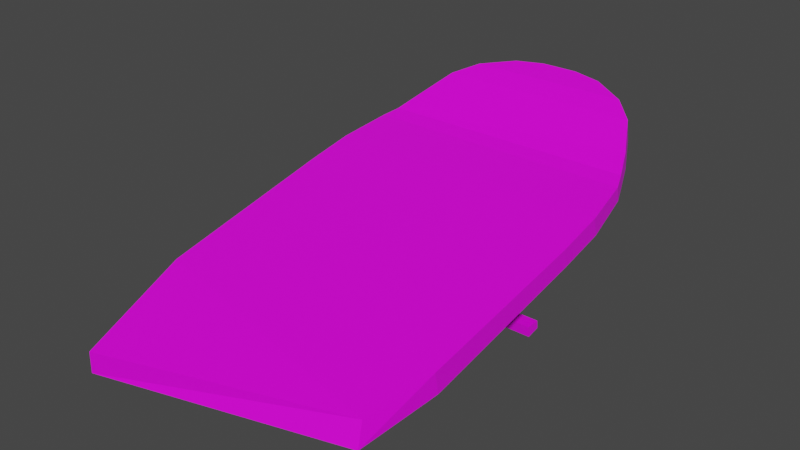 # Source: skateboard_broken_1.blend  (saved by Blender 2.83.18; exported with 4.5.12 LTS)
import bpy
from mathutils import Matrix  # noqa: F401  (used for matrix-valued properties, if any)

bpy.ops.wm.read_factory_settings(use_empty=True)
scene = bpy.context.scene
scene.name = 'Scene'

# ---- collections
col_collection = bpy.data.collections.new('Collection'); scene.collection.children.link(col_collection)

# ---- images (referenced by path relative to the original .blend; pixels are not part of the script)
import os
ASSET_DIR = os.environ.get("B2B_ASSET_DIR", "")  # directory of the original .blend (textures are referenced by path, not embedded)
HERE = os.path.dirname(os.path.abspath(__file__))  # packed textures are extracted next to this script under _unpacked/

def load_image(name, relpath, width, height, colorspace="sRGB"):
    """Load a texture the original file referenced (path relative to the .blend, or extracted next to this script)."""
    p = next((c for c in (os.path.join(HERE, relpath), os.path.join(ASSET_DIR, relpath)) if relpath and os.path.exists(c)), "")
    if p:
        img = bpy.data.images.load(p, check_existing=True)
        img.name = name
    else:  # same state as the original file: an image datablock whose file is absent (Cycles renders it pink)
        img = bpy.data.images.new(name, width, height)
        img.source = "FILE"
        img.filepath = "//" + (relpath or name)
    img.colorspace_settings.name = colorspace
    return img
img_material_base_color = load_image('Material Base Color', 'skateboard_texture.png', 1024, 1024, 'sRGB')

# ---- materials (node trees are filled in below, after node groups)
mat_material = bpy.data.materials.new('Material')
mat_material.alpha_threshold = 0.0
mat_material.use_transparent_shadow = False
mat_material.line_color = (0.0, 0.0, 0.0, 1.0)

# ---- material node trees
mat_material.use_nodes = True; mat_material.node_tree.nodes.clear()
_N = mat_material.node_tree.nodes; _L = mat_material.node_tree.links
n0 = _N.new('ShaderNodeOutputMaterial'); n0.name = 'Material Output'; n0.location = (300, 300)
n1 = _N.new('ShaderNodeBsdfPrincipled'); n1.name = 'Principled BSDF'; n1.location = (10, 300)
n1.distribution = 'GGX'
n1.subsurface_method = 'BURLEY'
n1.inputs[2].default_value = 0.4
n1.inputs[3].default_value = 1.45
n1.inputs[27].default_value = (0.0, 0.0, 0.0, 1.0)
n1.inputs[28].default_value = 1.0
n2 = _N.new('ShaderNodeTexImage'); n2.name = 'Image Texture'; n2.location = (-280, 275)
n2.image = img_material_base_color
_L.new(n1.outputs[0], n0.inputs[0])
_L.new(n2.outputs[0], n1.inputs[0])
n0.is_active_output = True

# ---- world
world_world = bpy.data.worlds.new('World'); scene.world = world_world
world_world.use_nodes = True; world_world.node_tree.nodes.clear()
_N = world_world.node_tree.nodes; _L = world_world.node_tree.links
n0 = _N.new('ShaderNodeOutputWorld'); n0.name = 'World Output'; n0.location = (300, 300)
n1 = _N.new('ShaderNodeBackground'); n1.name = 'Background'; n1.location = (10, 300)
n1.inputs[0].default_value = (0.05088, 0.05088, 0.05088, 1.0)
_L.new(n1.outputs[0], n0.inputs[0])
n0.is_active_output = True
world_world.color = (0.05088, 0.05088, 0.05088)
world_world.use_sun_shadow = False
world_world.sun_shadow_jitter_overblur = 0.0

# ---- meshes
me_cube_002 = bpy.data.meshes.new('Cube.002')
me_cube_002.from_pydata([(0.1129, 0.1267, -0.1128), (0.1129, 0.1019, -0.1064), (-0.1137, 0.1267, -0.1127), (-0.1137, 0.1018, -0.1063), (0.113, 0.06859, 0.1662), (0.113, 0.04683, 0.1561), (-0.1129, 0.06823, 0.167), (-0.113, 0.04649, 0.1569), (-0.04621, 0.1267, -0.1127), (0.0454, 0.1267, -0.1128), (0.04541, 0.05675, -0.09753), (-0.04619, 0.05673, -0.09747), (0.04566, 0.06849, 0.1665), (-0.04565, 0.06835, 0.1668), (-0.04579, -0.02823, 0.1231), (0.04561, -0.02812, 0.1228), (-0.1135, 0.1025, 0.003475), (-0.1135, 0.08064, -0.001054), (0.1129, 0.1026, 0.003203), (0.1129, 0.08076, -0.001322), (-0.04608, 0.08068, -0.001126), (0.04547, 0.08073, -0.001236), (-0.04607, 0.1025, 0.003402), (0.04547, 0.1026, 0.00329), (-0.1136, 0.1043, -0.00518), (0.1129, 0.08256, -0.009961), (-0.04609, 0.1043, -0.005249), (0.04547, 0.1044, -0.005355), (-0.1136, 0.08245, -0.009708), (0.1129, 0.1044, -0.005436), (-0.0461, 0.05958, -0.02172), (0.04546, 0.05962, -0.02182), (-0.1135, 0.0774, 0.01452), (0.1129, 0.09938, 0.01874), (-0.04598, -0.002326, 0.047), (0.04552, -0.002259, 0.04685), (-0.1135, 0.09925, 0.01904), (0.1129, 0.07752, 0.01422), (-0.04605, 0.09929, 0.01896), (0.04549, 0.09935, 0.01884), (0.05057, 0.1267, -0.1128), (0.0508, 0.04675, 0.1563), (0.05057, 0.1018, -0.1064), (0.05081, 0.0685, 0.1664), (0.05064, 0.08073, -0.001243), (0.05064, 0.1026, 0.003283), (0.05063, 0.1044, -0.005361), (0.05063, 0.08253, -0.009887), (0.05065, 0.07749, 0.01431), (0.05065, 0.09935, 0.01883), (-0.05202, 0.1018, -0.1063), (-0.05145, 0.06834, 0.1668), (-0.05203, 0.1267, -0.1127), (-0.05148, 0.04659, 0.1567), (-0.05189, 0.1025, 0.003408), (-0.05189, 0.08068, -0.001119), (-0.0519, 0.1043, -0.005243), (-0.0519, 0.08248, -0.00977), (-0.05186, 0.07743, 0.01444), (-0.05186, 0.09929, 0.01897), (-0.02246, -0.07003, 0.07061), (-0.02291, -0.06861, 0.06642), (-0.03314, -0.001783, 0.08898), (-0.0332, -0.06439, 0.06786), (-0.0325, -0.003857, 0.09507), (-0.03255, -0.06647, 0.07396), (-0.0306, -0.00585, 0.1009), (-0.03066, -0.06846, 0.07982), (-0.02754, -0.007686, 0.1063), (-0.0276, -0.07029, 0.08521), (-0.02343, -0.009293, 0.111), (-0.02349, -0.0719, 0.08994), (-0.01842, -0.01061, 0.1149), (-0.01848, -0.07322, 0.09381), (-0.01272, -0.01159, 0.1178), (-0.01277, -0.07419, 0.09669), (-0.006529, -0.01218, 0.1195), (-0.006582, -0.07479, 0.09845), (-9.66e-05, -0.01238, 0.1201), (-0.0001462, -0.07499, 0.09904), (0.006334, -0.01217, 0.1195), (0.006287, -0.07478, 0.09842), (0.01251, -0.01156, 0.1177), (0.01247, -0.07417, 0.09663), (0.01821, -0.01057, 0.1148), (0.01817, -0.07318, 0.09373), (0.0232, -0.009241, 0.1109), (0.02316, -0.07186, 0.08984), (0.02729, -0.007626, 0.1062), (0.02726, -0.07024, 0.0851), (0.03033, -0.005786, 0.1008), (0.0303, -0.0684, 0.07969), (0.0322, -0.003791, 0.09492), (0.03217, -0.06641, 0.07383), (0.03283, -0.001719, 0.08883), (0.0328, -0.06434, 0.06774), (0.03218, 0.0003528, 0.08274), (0.03216, -0.06227, 0.06165), (0.0303, 0.002343, 0.07689), (0.03027, -0.06028, 0.05579), (0.02724, 0.004177, 0.0715), (0.02721, -0.05844, 0.05039), (0.02313, 0.005783, 0.06678), (0.0231, -0.05684, 0.04567), (0.01813, 0.007099, 0.0629), (0.0181, -0.05552, 0.04179), (0.01242, 0.008076, 0.06003), (0.01239, -0.05454, 0.03891), (0.006224, 0.008676, 0.05826), (0.006193, -0.05394, 0.03714), (-0.0002144, 0.008875, 0.05767), (-0.0002475, -0.05375, 0.03655), (-0.006651, 0.008666, 0.05829), (-0.006686, -0.05395, 0.03716), (-0.01284, 0.008056, 0.06007), (-0.01288, -0.05456, 0.03895), (-0.01854, 0.007069, 0.06297), (-0.01858, -0.05555, 0.04185), (-0.02353, 0.005744, 0.06687), (-0.02357, -0.05687, 0.04574), (-0.02762, 0.004129, 0.07161), (-0.02767, -0.05849, 0.05049), (-0.03066, 0.002289, 0.07702), (-0.03071, -0.06032, 0.0559), (-0.03252, 0.0002926, 0.08288), (-0.03257, -0.06232, 0.06176), (-0.02116, -0.07141, 0.07464), (-0.01906, -0.07267, 0.07836), (-0.01623, -0.07377, 0.08161), (-0.01278, -0.07468, 0.08428), (-0.008857, -0.07535, 0.08625), (-0.004596, -0.07576, 0.08747), (-0.0001673, -0.0759, 0.08787), (0.00426, -0.07576, 0.08745), (0.008516, -0.07534, 0.08622), (0.01244, -0.07466, 0.08422), (0.01587, -0.07374, 0.08154), (0.01869, -0.07263, 0.07828), (0.02078, -0.07137, 0.07456), (0.02207, -0.07, 0.07053), (0.0225, -0.06857, 0.06633), (0.02206, -0.06715, 0.06214), (0.02076, -0.06578, 0.05811), (0.01866, -0.06452, 0.0544), (0.01583, -0.06341, 0.05115), (0.01239, -0.0625, 0.04848), (0.008457, -0.06183, 0.0465), (0.004195, -0.06142, 0.04528), (-0.0002361, -0.06128, 0.04488), (-0.004666, -0.06143, 0.0453), (-0.008925, -0.06184, 0.04653), (-0.01285, -0.06252, 0.04852), (-0.01628, -0.06343, 0.0512), (-0.0191, -0.06454, 0.05446), (-0.0212, -0.06581, 0.05819), (-0.02248, -0.06718, 0.06222), (-0.01355, -0.06946, 0.06892), (-0.01381, -0.0686, 0.0664), (-0.01277, -0.07028, 0.07133), (-0.01151, -0.07103, 0.07356), (-0.009811, -0.0717, 0.07551), (-0.007746, -0.07224, 0.07711), (-0.005392, -0.07264, 0.07829), (-0.002837, -0.07289, 0.07902), (-0.0001822, -0.07297, 0.07926), (0.002472, -0.07289, 0.07901), (0.005024, -0.07263, 0.07827), (0.007375, -0.07223, 0.07708), (0.009435, -0.07168, 0.07547), (0.01112, -0.07101, 0.07351), (0.01238, -0.07026, 0.07128), (0.01315, -0.06943, 0.06887), (0.01341, -0.06858, 0.06635), (0.01314, -0.06772, 0.06384), (0.01236, -0.0669, 0.06142), (0.0111, -0.06615, 0.0592), (0.009408, -0.06548, 0.05725), (0.007343, -0.06494, 0.05565), (0.004987, -0.06454, 0.05446), (0.002433, -0.06429, 0.05373), (-0.0002234, -0.06421, 0.05349), (-0.002879, -0.0643, 0.05374), (-0.005431, -0.06455, 0.05448), (-0.007783, -0.06495, 0.05567), (-0.009843, -0.0655, 0.05728), (-0.01153, -0.06616, 0.05924), (-0.01279, -0.06692, 0.06147), (-0.01356, -0.06775, 0.06389), (-0.01355, -0.07505, 0.06703), (-0.01382, -0.07419, 0.06452), (-0.01277, -0.07587, 0.06945), (-0.01151, -0.07663, 0.07167), (-0.009816, -0.07729, 0.07362), (-0.007751, -0.07783, 0.07522), (-0.005396, -0.07824, 0.07641), (-0.002842, -0.07848, 0.07714), (-0.0001864, -0.07856, 0.07738), (0.002468, -0.07848, 0.07713), (0.00502, -0.07823, 0.07639), (0.007371, -0.07782, 0.07519), (0.009431, -0.07727, 0.07359), (0.01112, -0.07661, 0.07163), (0.01237, -0.07585, 0.0694), (0.01315, -0.07503, 0.06698), (0.0134, -0.07417, 0.06447), (0.01314, -0.07332, 0.06195), (0.01236, -0.0725, 0.05954), (0.0111, -0.07174, 0.05731), (0.009404, -0.07108, 0.05536), (0.007339, -0.07053, 0.05376), (0.004984, -0.07013, 0.05258), (0.002429, -0.06988, 0.05185), (-0.0002269, -0.0698, 0.0516), (-0.002882, -0.06989, 0.05186), (-0.005435, -0.07014, 0.05259), (-0.007787, -0.07055, 0.05379), (-0.009847, -0.07109, 0.0554), (-0.01154, -0.07176, 0.05735), (-0.01279, -0.07252, 0.05958), (-0.01356, -0.07334, 0.062), (-0.01092, -0.07625, 0.06607), (-0.01114, -0.07556, 0.06405), (-0.0103, -0.07691, 0.06801), (-0.009284, -0.07751, 0.0698), (-0.007922, -0.07804, 0.07136), (-0.006264, -0.07848, 0.07264), (-0.004374, -0.0788, 0.0736), (-0.002323, -0.079, 0.07418), (-0.0001916, -0.07907, 0.07438), (0.00194, -0.079, 0.07417), (0.003988, -0.0788, 0.07358), (0.005876, -0.07847, 0.07262), (0.007529, -0.07803, 0.07133), (0.008886, -0.0775, 0.06976), (0.009893, -0.07689, 0.06797), (0.01051, -0.07623, 0.06603), (0.01072, -0.07554, 0.06401), (0.01051, -0.07486, 0.06199), (0.009881, -0.0742, 0.06005), (0.008869, -0.07359, 0.05827), (0.007508, -0.07306, 0.0567), (0.00585, -0.07262, 0.05542), (0.003959, -0.0723, 0.05446), (0.001908, -0.0721, 0.05388), (-0.000224, -0.07203, 0.05368), (-0.002356, -0.0721, 0.05389), (-0.004405, -0.07231, 0.05448), (-0.006293, -0.07263, 0.05544), (-0.007947, -0.07307, 0.05673), (-0.009303, -0.0736, 0.0583), (-0.01031, -0.07421, 0.06009), (-0.01093, -0.07487, 0.06203), (0.2553, -0.05268, -0.08), (0.2553, -0.07904, -0.0826), (0.2553, -0.05337, -0.03415), (0.2553, -0.08823, -0.03895), (-0.2554, -0.05283, -0.07968), (-0.2554, -0.07918, -0.08229), (-0.2553, -0.05356, -0.03371), (-0.2553, -0.08841, -0.03853), (0.2247, -0.03655, -0.07718), (0.2247, -0.03284, -0.03608), (-0.2248, -0.03669, -0.07688), (-0.2247, -0.03302, -0.03568), (0.1751, -0.02433, -0.07545), (0.1751, -0.02116, -0.03977), (-0.1751, -0.02444, -0.0752), (-0.1751, -0.0213, -0.03946), (0.1026, -0.005785, -0.07354), (0.1026, -0.00331, -0.04445), (-0.1026, -0.005853, -0.07339), (-0.1026, -0.003392, -0.04427), (0.05681, 0.01446, -0.07169), (0.05682, 0.01627, -0.04977), (-0.05687, 0.01442, -0.0716), (-0.05684, 0.01622, -0.04967), (0.02869, 0.03139, -0.06978), (0.0287, 0.0326, -0.05482), (-0.02875, 0.03137, -0.06974), (-0.02873, 0.03257, -0.05477), (0.01735, 0.05126, -0.07037), (0.01736, 0.05215, -0.05912), (-0.01741, 0.05124, -0.07034), (-0.0174, 0.05214, -0.05909), (0.01735, 0.07558, -0.07421), (0.01736, 0.0766, -0.06135), (-0.01741, 0.07557, -0.07419), (-0.0174, 0.07659, -0.06132), (0.1947, -0.0407, -0.02065), (0.1947, -0.08011, -0.02511), (-0.1947, -0.04087, -0.02026), (-0.1947, -0.08027, -0.02474), (0.1169, -0.02923, 0.002639), (0.1169, -0.06445, -0.003514), (-0.1168, -0.02936, 0.002925), (-0.1168, -0.06456, -0.003245), (0.06681, -0.02963, 0.03032), (0.0668, -0.04406, 0.02518), (-0.06664, -0.02972, 0.03052), (-0.06665, -0.04415, 0.02537), (0.04376, -0.05847, 0.1194), (0.04375, -0.0729, 0.1143), (-0.04329, -0.05857, 0.1197), (-0.04331, -0.07299, 0.1145), (0.02933, -0.06276, 0.1239), (0.02932, -0.07241, 0.1204), (-0.02884, -0.06283, 0.124), (-0.02885, -0.07247, 0.1206), (0.2601, -0.05587, -0.0383), (0.2601, -0.0553, -0.07647), (0.2601, -0.07725, -0.07864), (0.2601, -0.08489, -0.04229), (-0.2601, -0.08507, -0.04188), (-0.2601, -0.05606, -0.03787), (-0.2601, -0.05545, -0.07614), (-0.2601, -0.07739, -0.07831), (0.3466, -0.05585, -0.03834), (0.3466, -0.05529, -0.0765), (0.3466, -0.07723, -0.07867), (0.3466, -0.08487, -0.04233), (-0.3466, -0.08509, -0.04184), (-0.3466, -0.05608, -0.03783), (-0.3467, -0.05546, -0.0761), (-0.3467, -0.0774, -0.07828), (-0.3961, 0.06099, 0.4122), (-0.3965, 0.001654, 0.3999), (0.4002, 0.06675, 0.3951), (0.4006, 0.007151, 0.3841), (-0.4057, 0.1585, -0.08346), (-0.4057, 0.1084, -0.09385), (0.405, 0.1587, -0.08384), (0.405, 0.1086, -0.09423), (-0.4021, 0.1862, -0.2181), (-0.4021, 0.1349, -0.2288), (0.4012, 0.1863, -0.2183), (0.4012, 0.135, -0.2289), (-0.3816, 0.2114, -0.3564), (-0.3817, 0.1707, -0.3648), (0.3807, 0.2114, -0.3564), (0.3807, 0.1707, -0.3649), (-0.3372, 0.255, -0.4637), (-0.3372, 0.2083, -0.4734), (0.3363, 0.2551, -0.4637), (0.3363, 0.2083, -0.4734), (-0.2883, 0.306, -0.5533), (-0.2883, 0.2448, -0.566), (0.2873, 0.306, -0.5533), (0.2873, 0.2448, -0.566), (-0.2296, 0.3327, -0.606), (-0.2296, 0.2758, -0.6177), (0.2286, 0.3327, -0.606), (0.2286, 0.2758, -0.6178), (-0.1353, 0.3494, -0.6542), (-0.1353, 0.3077, -0.6628), (0.1343, 0.3494, -0.6542), (0.1343, 0.3077, -0.6629), (-0.05224, 0.355, -0.6692), (-0.05224, 0.3155, -0.6774), (0.05127, 0.355, -0.6692), (0.05127, 0.3155, -0.6774), (0.363, 0.2236, -0.4003), (0.363, 0.184, -0.4085), (-0.3639, 0.1839, -0.4084), (-0.3639, 0.2236, -0.4002), (-0.3289, -0.07691, 0.7337), (0.3639, -0.0303, 0.5963), (-0.3263, -0.01738, 0.7339), (0.3579, 0.03147, 0.5754)], [], [(52, 50, 3, 2), (36, 32, 7, 6), (43, 41, 5, 4), (29, 25, 1, 0), (49, 43, 4, 33), (47, 42, 1, 25), (57, 50, 11, 30), (30, 11, 10, 31), (59, 51, 13, 38), (38, 13, 12, 39), (51, 53, 14, 13), (13, 14, 15, 12), (40, 42, 10, 9), (9, 10, 11, 8), (26, 22, 23, 27), (56, 54, 22, 26), (34, 20, 21, 35), (58, 55, 20, 34), (48, 44, 19, 37), (46, 45, 18, 29), (33, 37, 19, 18), (24, 28, 17, 16), (2, 3, 28, 24), (40, 46, 29, 0), (52, 56, 26, 8), (8, 26, 27, 9), (20, 30, 31, 21), (55, 57, 30, 20), (44, 47, 25, 19), (18, 19, 25, 29), (4, 5, 37, 33), (41, 48, 37, 5), (53, 58, 34, 14), (14, 34, 35, 15), (22, 38, 39, 23), (54, 59, 38, 22), (45, 49, 33, 18), (16, 17, 32, 36), (23, 39, 49, 45), (15, 35, 48, 41), (21, 31, 47, 44), (9, 27, 46, 40), (27, 23, 45, 46), (35, 21, 44, 48), (0, 1, 42, 40), (31, 10, 42, 47), (39, 12, 43, 49), (12, 15, 41, 43), (16, 36, 59, 54), (7, 32, 58, 53), (17, 28, 57, 55), (2, 24, 56, 52), (32, 17, 55, 58), (24, 16, 54, 56), (6, 7, 53, 51), (36, 6, 51, 59), (28, 3, 50, 57), (8, 11, 50, 52), (135, 134, 166, 167), (89, 87, 136, 137), (62, 63, 65, 64), (143, 142, 174, 175), (105, 103, 144, 145), (64, 65, 67, 66), (154, 153, 185, 186), (121, 119, 152, 153), (66, 67, 69, 68), (146, 145, 177, 178), (63, 125, 155, 61), (68, 69, 71, 70), (138, 137, 169, 170), (67, 65, 60, 126), (70, 71, 73, 72), (130, 129, 161, 162), (83, 81, 133, 134), (72, 73, 75, 74), (149, 148, 180, 181), (99, 97, 141, 142), (74, 75, 77, 76), (141, 140, 172, 173), (115, 113, 149, 150), (76, 77, 79, 78), (133, 132, 164, 165), (77, 75, 130, 131), (78, 79, 81, 80), (60, 61, 157, 156), (93, 91, 138, 139), (80, 81, 83, 82), (152, 151, 183, 184), (109, 107, 146, 147), (82, 83, 85, 84), (144, 143, 175, 176), (125, 123, 154, 155), (84, 85, 87, 86), (136, 135, 167, 168), (71, 69, 127, 128), (86, 87, 89, 88), (128, 127, 159, 160), (87, 85, 135, 136), (88, 89, 91, 90), (147, 146, 178, 179), (103, 101, 143, 144), (90, 91, 93, 92), (139, 138, 170, 171), (119, 117, 151, 152), (92, 93, 95, 94), (131, 130, 162, 163), (81, 79, 132, 133), (94, 95, 97, 96), (155, 154, 186, 187), (97, 95, 140, 141), (96, 97, 99, 98), (150, 149, 181, 182), (113, 111, 148, 149), (98, 99, 101, 100), (61, 155, 187, 157), (65, 63, 61, 60), (100, 101, 103, 102), (142, 141, 173, 174), (75, 73, 129, 130), (102, 103, 105, 104), (134, 133, 165, 166), (91, 89, 137, 138), (104, 105, 107, 106), (126, 60, 156, 158), (107, 105, 145, 146), (106, 107, 109, 108), (153, 152, 184, 185), (123, 121, 153, 154), (108, 109, 111, 110), (145, 144, 176, 177), (69, 67, 126, 127), (110, 111, 113, 112), (137, 136, 168, 169), (85, 83, 134, 135), (112, 113, 115, 114), (129, 128, 160, 161), (101, 99, 142, 143), (114, 115, 117, 116), (148, 147, 179, 180), (117, 115, 150, 151), (116, 117, 119, 118), (140, 139, 171, 172), (79, 77, 131, 132), (118, 119, 121, 120), (161, 160, 192, 193), (95, 93, 139, 140), (120, 121, 123, 122), (111, 109, 147, 148), (132, 131, 163, 164), (122, 123, 125, 124), (127, 126, 158, 159), (73, 71, 128, 129), (124, 125, 63, 62), (62, 64, 66, 68, 70, 72, 74, 76, 78, 80, 82, 84, 86, 88, 90, 92, 94, 96, 98, 100, 102, 104, 106, 108, 110, 112, 114, 116, 118, 120, 122, 124), (151, 150, 182, 183), (190, 188, 220, 222), (174, 173, 205, 206), (187, 186, 218, 219), (160, 159, 191, 192), (173, 172, 204, 205), (186, 185, 217, 218), (159, 158, 190, 191), (172, 171, 203, 204), (185, 184, 216, 217), (158, 156, 188, 190), (171, 170, 202, 203), (184, 183, 215, 216), (156, 157, 189, 188), (170, 169, 201, 202), (183, 182, 214, 215), (169, 168, 200, 201), (182, 181, 213, 214), (168, 167, 199, 200), (181, 180, 212, 213), (167, 166, 198, 199), (180, 179, 211, 212), (166, 165, 197, 198), (179, 178, 210, 211), (165, 164, 196, 197), (178, 177, 209, 210), (164, 163, 195, 196), (177, 176, 208, 209), (163, 162, 194, 195), (176, 175, 207, 208), (162, 161, 193, 194), (175, 174, 206, 207), (157, 187, 219, 189), (220, 221, 251, 250, 249, 248, 247, 246, 245, 244, 243, 242, 241, 240, 239, 238, 237, 236, 235, 234, 233, 232, 231, 230, 229, 228, 227, 226, 225, 224, 223, 222), (203, 202, 234, 235), (216, 215, 247, 248), (188, 189, 221, 220), (202, 201, 233, 234), (215, 214, 246, 247), (201, 200, 232, 233), (214, 213, 245, 246), (200, 199, 231, 232), (213, 212, 244, 245), (199, 198, 230, 231), (212, 211, 243, 244), (198, 197, 229, 230), (211, 210, 242, 243), (197, 196, 228, 229), (210, 209, 241, 242), (196, 195, 227, 228), (209, 208, 240, 241), (195, 194, 226, 227), (208, 207, 239, 240), (194, 193, 225, 226), (207, 206, 238, 239), (189, 219, 251, 221), (193, 192, 224, 225), (206, 205, 237, 238), (219, 218, 250, 251), (192, 191, 223, 224), (205, 204, 236, 237), (218, 217, 249, 250), (191, 190, 222, 223), (204, 203, 235, 236), (217, 216, 248, 249), (254, 308, 309, 252), (255, 289, 291, 259), (253, 310, 311, 255), (256, 252, 253, 257), (252, 260, 261, 254), (259, 257, 253, 255), (263, 267, 266, 262), (258, 263, 262, 256), (256, 262, 260, 252), (254, 261, 263, 258), (267, 271, 270, 266), (260, 264, 265, 261), (262, 266, 264, 260), (261, 265, 267, 263), (270, 274, 272, 268), (264, 268, 269, 265), (266, 270, 268, 264), (265, 269, 271, 267), (275, 279, 278, 274), (269, 273, 275, 271), (271, 275, 274, 270), (268, 272, 273, 269), (276, 280, 281, 277), (272, 276, 277, 273), (274, 278, 276, 272), (273, 277, 279, 275), (282, 286, 284, 280), (278, 282, 280, 276), (277, 281, 283, 279), (279, 283, 282, 278), (285, 284, 286, 287), (281, 285, 287, 283), (283, 287, 286, 282), (280, 284, 285, 281), (291, 295, 294, 290), (254, 288, 289, 255), (259, 291, 290, 258), (258, 290, 288, 254), (294, 298, 296, 292), (290, 294, 292, 288), (289, 293, 295, 291), (288, 292, 293, 289), (297, 301, 303, 299), (293, 297, 299, 295), (292, 296, 297, 293), (295, 299, 298, 294), (303, 307, 306, 302), (296, 300, 301, 297), (299, 303, 302, 298), (298, 302, 300, 296), (304, 306, 307, 305), (302, 306, 304, 300), (301, 305, 307, 303), (300, 304, 305, 301), (313, 321, 320, 312), (312, 320, 323, 315), (257, 315, 314, 256), (256, 314, 313, 258), (255, 311, 308, 254), (252, 309, 310, 253), (259, 312, 315, 257), (258, 313, 312, 259), (317, 316, 319, 318), (321, 322, 323, 320), (310, 318, 319, 311), (308, 316, 317, 309), (315, 323, 322, 314), (314, 322, 321, 313), (311, 319, 316, 308), (309, 317, 318, 310), (326, 330, 328, 324), (330, 334, 332, 328), (324, 328, 329, 325), (327, 331, 330, 326), (325, 329, 331, 327), (332, 336, 337, 333), (328, 332, 333, 329), (331, 335, 334, 330), (329, 333, 335, 331), (361, 343, 342, 360), (335, 339, 338, 334), (333, 337, 339, 335), (334, 338, 336, 332), (338, 360, 363, 336), (362, 341, 343, 361), (336, 363, 362, 337), (363, 340, 341, 362), (347, 351, 350, 346), (340, 344, 345, 341), (343, 347, 346, 342), (341, 345, 347, 343), (351, 355, 354, 350), (345, 349, 351, 347), (346, 350, 348, 344), (344, 348, 349, 345), (354, 358, 356, 352), (349, 353, 355, 351), (350, 354, 352, 348), (348, 352, 353, 349), (359, 357, 356, 358), (352, 356, 357, 353), (355, 359, 358, 354), (353, 357, 359, 355), (360, 342, 346, 344, 340, 363), (337, 362, 361, 339), (339, 361, 360, 338), (327, 365, 364, 325), (325, 364, 366, 324), (326, 367, 365, 327), (324, 366, 367, 326), (367, 366, 364, 365)])
_uv = me_cube_002.uv_layers.new(name='UVMap')
_uv.uv.foreach_set('vector', [0.8638, 0.09423, 0.874, 0.09057, 0.8791, 0.1104, 0.8719, 0.1157, 0.917, 0.1238, 0.9172, 0.1149, 0.9632, 0.1147, 0.9685, 0.1216, 0.982, 0.04665, 0.9731, 0.05152, 0.9644, 0.0321, 0.9701, 0.02578, 0.9113, 0.02063, 0.9115, 0.02936, 0.8808, 0.03097, 0.874, 0.02473, 0.9177, 0.1745, 0.9639, 0.1745, 0.9639, 0.1935, 0.9177, 0.1935, 0.9108, 0.05333, 0.8738, 0.05285, 0.8808, 0.03097, 0.9115, 0.02936, 0.9094, 0.09165, 0.874, 0.09057, 0.8884, 0.08175, 0.9049, 0.08415, 0.9049, 0.08415, 0.8884, 0.08175, 0.8865, 0.06232, 0.9045, 0.06142, 0.9177, 0.1432, 0.9639, 0.1432, 0.9639, 0.1449, 0.9177, 0.1449, 0.9177, 0.1449, 0.9639, 0.1449, 0.9639, 0.1729, 0.9177, 0.1729, 0.9818, 0.09967, 0.9723, 0.09391, 0.9509, 0.07704, 0.983, 0.09772, 0.983, 0.09772, 0.9509, 0.07704, 0.9493, 0.06854, 0.983, 0.04829, 0.8635, 0.04776, 0.8738, 0.05285, 0.8865, 0.06232, 0.8626, 0.04953, 0.8626, 0.04953, 0.8865, 0.06232, 0.8884, 0.08175, 0.863, 0.09222, 0.9101, 0.1449, 0.9128, 0.1449, 0.9128, 0.1729, 0.9101, 0.1729, 0.9101, 0.1432, 0.9128, 0.1432, 0.9128, 0.1449, 0.9101, 0.1449, 0.9407, 0.07968, 0.913, 0.08961, 0.9146, 0.05566, 0.9399, 0.06597, 0.9187, 0.09257, 0.9128, 0.09182, 0.913, 0.08961, 0.9407, 0.07968, 0.9206, 0.05337, 0.9145, 0.05355, 0.9148, 0.02932, 0.9209, 0.02936, 0.9101, 0.1745, 0.9128, 0.1745, 0.9128, 0.1935, 0.9101, 0.1935, 0.9212, 0.02065, 0.9209, 0.02936, 0.9148, 0.02932, 0.9148, 0.02059, 0.9072, 0.123, 0.908, 0.1145, 0.9113, 0.1147, 0.9106, 0.1233, 0.8719, 0.1157, 0.8791, 0.1104, 0.908, 0.1145, 0.9072, 0.123, 0.8766, 0.1745, 0.9101, 0.1745, 0.9101, 0.1935, 0.8766, 0.1935, 0.8766, 0.1432, 0.9101, 0.1432, 0.9101, 0.1449, 0.8766, 0.1449, 0.8766, 0.1449, 0.9101, 0.1449, 0.9101, 0.1729, 0.8766, 0.1729, 0.913, 0.08961, 0.9049, 0.08415, 0.9045, 0.06142, 0.9146, 0.05566, 0.9128, 0.09182, 0.9094, 0.09165, 0.9049, 0.08415, 0.913, 0.08961, 0.9145, 0.05355, 0.9108, 0.05333, 0.9115, 0.02936, 0.9148, 0.02932, 0.9148, 0.02059, 0.9148, 0.02932, 0.9115, 0.02936, 0.9113, 0.02063, 0.9701, 0.02578, 0.9644, 0.0321, 0.9209, 0.02936, 0.9212, 0.02065, 0.9731, 0.05152, 0.9206, 0.05337, 0.9209, 0.02936, 0.9644, 0.0321, 0.9723, 0.09391, 0.9187, 0.09257, 0.9407, 0.07968, 0.9509, 0.07704, 0.9509, 0.07704, 0.9407, 0.07968, 0.9399, 0.06597, 0.9493, 0.06854, 0.9128, 0.1449, 0.9177, 0.1449, 0.9177, 0.1729, 0.9128, 0.1729, 0.9128, 0.1432, 0.9177, 0.1432, 0.9177, 0.1449, 0.9128, 0.1449, 0.9128, 0.1745, 0.9177, 0.1745, 0.9177, 0.1935, 0.9128, 0.1935, 0.9106, 0.1233, 0.9113, 0.1147, 0.9172, 0.1149, 0.917, 0.1238, 0.9128, 0.1729, 0.9177, 0.1729, 0.9177, 0.1745, 0.9128, 0.1745, 0.9493, 0.06854, 0.9399, 0.06597, 0.9206, 0.05337, 0.9731, 0.05152, 0.9146, 0.05566, 0.9045, 0.06142, 0.9108, 0.05333, 0.9145, 0.05355, 0.8766, 0.1729, 0.9101, 0.1729, 0.9101, 0.1745, 0.8766, 0.1745, 0.9101, 0.1729, 0.9128, 0.1729, 0.9128, 0.1745, 0.9101, 0.1745, 0.9399, 0.06597, 0.9146, 0.05566, 0.9145, 0.05355, 0.9206, 0.05337, 0.874, 0.02473, 0.8808, 0.03097, 0.8738, 0.05285, 0.8635, 0.04776, 0.9045, 0.06142, 0.8865, 0.06232, 0.8738, 0.05285, 0.9108, 0.05333, 0.9177, 0.1729, 0.9639, 0.1729, 0.9639, 0.1745, 0.9177, 0.1745, 0.983, 0.04829, 0.9493, 0.06854, 0.9731, 0.05152, 0.982, 0.04665, 0.9128, 0.1243, 0.9177, 0.1243, 0.9177, 0.1432, 0.9128, 0.1432, 0.9632, 0.1147, 0.9172, 0.1149, 0.9187, 0.09257, 0.9723, 0.09391, 0.9113, 0.1147, 0.908, 0.1145, 0.9094, 0.09165, 0.9128, 0.09182, 0.8766, 0.1243, 0.9101, 0.1243, 0.9101, 0.1432, 0.8766, 0.1432, 0.9172, 0.1149, 0.9113, 0.1147, 0.9128, 0.09182, 0.9187, 0.09257, 0.9101, 0.1243, 0.9128, 0.1243, 0.9128, 0.1432, 0.9101, 0.1432, 0.9685, 0.1216, 0.9632, 0.1147, 0.9723, 0.09391, 0.9818, 0.09967, 0.9177, 0.1243, 0.9639, 0.1243, 0.9639, 0.1432, 0.9177, 0.1432, 0.908, 0.1145, 0.8791, 0.1104, 0.874, 0.09057, 0.9094, 0.09165, 0.863, 0.09222, 0.8884, 0.08175, 0.874, 0.09057, 0.8638, 0.09423, 0.8174, 0.2521, 0.8146, 0.2492, 0.8208, 0.2429, 0.8227, 0.2448, 0.8071, 0.162, 0.8092, 0.1584, 0.8159, 0.164, 0.8135, 0.1666, 0.7592, 0.2245, 0.7958, 0.221, 0.7963, 0.2241, 0.7595, 0.2285, 0.8049, 0.1832, 0.8059, 0.1804, 0.8131, 0.1833, 0.8123, 0.1857, 0.7971, 0.1873, 0.7979, 0.1842, 0.804, 0.1859, 0.8033, 0.1887, 0.7595, 0.2285, 0.7963, 0.2241, 0.7969, 0.2273, 0.76, 0.2326, 0.8015, 0.2143, 0.8013, 0.2114, 0.8091, 0.211, 0.8093, 0.2136, 0.795, 0.2117, 0.7948, 0.2086, 0.8013, 0.2085, 0.8013, 0.2114, 0.76, 0.2326, 0.7969, 0.2273, 0.7976, 0.2305, 0.7605, 0.2367, 0.8028, 0.1915, 0.8033, 0.1887, 0.8107, 0.1906, 0.8102, 0.1931, 0.7958, 0.221, 0.7954, 0.2179, 0.8018, 0.2172, 0.8022, 0.2201, 0.7605, 0.2367, 0.7976, 0.2305, 0.7985, 0.2337, 0.7611, 0.2408, 0.8115, 0.1693, 0.8135, 0.1666, 0.8196, 0.1721, 0.818, 0.1742, 0.7969, 0.2273, 0.7963, 0.2241, 0.8027, 0.2229, 0.8034, 0.2259, 0.7611, 0.2408, 0.7985, 0.2337, 0.7995, 0.237, 0.7618, 0.2449, 0.8073, 0.2375, 0.8061, 0.2346, 0.8137, 0.2315, 0.8147, 0.234, 0.8075, 0.2546, 0.8053, 0.2508, 0.8123, 0.2463, 0.8146, 0.2492, 0.7618, 0.2449, 0.7995, 0.237, 0.8007, 0.2403, 0.7626, 0.249, 0.8015, 0.2, 0.8018, 0.1972, 0.8094, 0.1982, 0.8092, 0.2007, 0.7997, 0.1781, 0.8008, 0.175, 0.8071, 0.1776, 0.8059, 0.1804, 0.7626, 0.249, 0.8007, 0.2403, 0.802, 0.2437, 0.7634, 0.2532, 0.8071, 0.1776, 0.8083, 0.1748, 0.8153, 0.1786, 0.8142, 0.1809, 0.795, 0.2025, 0.7952, 0.1994, 0.8015, 0.2, 0.8014, 0.2028, 0.7634, 0.2532, 0.802, 0.2437, 0.8035, 0.2472, 0.7644, 0.2573, 0.8123, 0.2463, 0.8104, 0.2434, 0.8175, 0.2387, 0.8191, 0.2408, 0.802, 0.2437, 0.8007, 0.2403, 0.8073, 0.2375, 0.8087, 0.2405, 0.7644, 0.2573, 0.8035, 0.2472, 0.8053, 0.2508, 0.7653, 0.2615, 0.8027, 0.2229, 0.8022, 0.2201, 0.81, 0.2188, 0.8105, 0.2214, 0.8036, 0.1686, 0.8052, 0.1654, 0.8115, 0.1693, 0.8098, 0.172, 0.7653, 0.2615, 0.8053, 0.2508, 0.8075, 0.2546, 0.7664, 0.2657, 0.8013, 0.2085, 0.8012, 0.2057, 0.8089, 0.2059, 0.809, 0.2085, 0.796, 0.1933, 0.7964, 0.1903, 0.8028, 0.1915, 0.8022, 0.1943, 0.7664, 0.2657, 0.8075, 0.2546, 0.8098, 0.2586, 0.7675, 0.27, 0.804, 0.1859, 0.8049, 0.1832, 0.8123, 0.1857, 0.8115, 0.1881, 0.7954, 0.2179, 0.7951, 0.2148, 0.8015, 0.2143, 0.8018, 0.2172, 0.7722, 0.1414, 0.8119, 0.1546, 0.8092, 0.1584, 0.7709, 0.1453, 0.8159, 0.164, 0.8186, 0.1614, 0.8233, 0.1686, 0.8215, 0.1702, 0.7985, 0.2337, 0.7976, 0.2305, 0.8042, 0.2288, 0.8051, 0.2317, 0.7709, 0.1453, 0.8092, 0.1584, 0.8071, 0.162, 0.7696, 0.1493, 0.8051, 0.2317, 0.8042, 0.2288, 0.8118, 0.2265, 0.8127, 0.229, 0.8092, 0.1584, 0.8119, 0.1546, 0.8186, 0.1614, 0.8159, 0.164, 0.7696, 0.1493, 0.8071, 0.162, 0.8052, 0.1654, 0.7684, 0.1532, 0.8022, 0.1943, 0.8028, 0.1915, 0.8102, 0.1931, 0.8098, 0.1956, 0.7979, 0.1842, 0.7987, 0.1812, 0.8049, 0.1832, 0.804, 0.1859, 0.7684, 0.1532, 0.8052, 0.1654, 0.8036, 0.1686, 0.7672, 0.1571, 0.8098, 0.172, 0.8115, 0.1693, 0.818, 0.1742, 0.8166, 0.1764, 0.7948, 0.2086, 0.7949, 0.2056, 0.8012, 0.2057, 0.8013, 0.2085, 0.7672, 0.1571, 0.8036, 0.1686, 0.8021, 0.1718, 0.7661, 0.161, 0.8087, 0.2405, 0.8073, 0.2375, 0.8147, 0.234, 0.8161, 0.2363, 0.8053, 0.2508, 0.8035, 0.2472, 0.8104, 0.2434, 0.8123, 0.2463, 0.7661, 0.161, 0.8021, 0.1718, 0.8008, 0.175, 0.765, 0.1649, 0.8018, 0.2172, 0.8015, 0.2143, 0.8093, 0.2136, 0.8095, 0.2162, 0.8008, 0.175, 0.8021, 0.1718, 0.8083, 0.1748, 0.8071, 0.1776, 0.765, 0.1649, 0.8008, 0.175, 0.7997, 0.1781, 0.764, 0.1688, 0.8014, 0.2028, 0.8015, 0.2, 0.8092, 0.2007, 0.8091, 0.2033, 0.7952, 0.1994, 0.7955, 0.1964, 0.8018, 0.1972, 0.8015, 0.2, 0.764, 0.1688, 0.7997, 0.1781, 0.7987, 0.1812, 0.7631, 0.1727, 0.8022, 0.2201, 0.8018, 0.2172, 0.8095, 0.2162, 0.81, 0.2188, 0.7963, 0.2241, 0.7958, 0.221, 0.8022, 0.2201, 0.8027, 0.2229, 0.7631, 0.1727, 0.7987, 0.1812, 0.7979, 0.1842, 0.7623, 0.1766, 0.8059, 0.1804, 0.8071, 0.1776, 0.8142, 0.1809, 0.8131, 0.1833, 0.8007, 0.2403, 0.7995, 0.237, 0.8061, 0.2346, 0.8073, 0.2375, 0.7623, 0.1766, 0.7979, 0.1842, 0.7971, 0.1873, 0.7615, 0.1806, 0.8146, 0.2492, 0.8123, 0.2463, 0.8191, 0.2408, 0.8208, 0.2429, 0.8052, 0.1654, 0.8071, 0.162, 0.8135, 0.1666, 0.8115, 0.1693, 0.7615, 0.1806, 0.7971, 0.1873, 0.7964, 0.1903, 0.7609, 0.1845, 0.8034, 0.2259, 0.8027, 0.2229, 0.8105, 0.2214, 0.8112, 0.2239, 0.7964, 0.1903, 0.7971, 0.1873, 0.8033, 0.1887, 0.8028, 0.1915, 0.7609, 0.1845, 0.7964, 0.1903, 0.796, 0.1933, 0.7603, 0.1884, 0.8013, 0.2114, 0.8013, 0.2085, 0.809, 0.2085, 0.8091, 0.211, 0.7951, 0.2148, 0.795, 0.2117, 0.8013, 0.2114, 0.8015, 0.2143, 0.7603, 0.1884, 0.796, 0.1933, 0.7955, 0.1964, 0.7598, 0.1924, 0.8033, 0.1887, 0.804, 0.1859, 0.8115, 0.1881, 0.8107, 0.1906, 0.7976, 0.2305, 0.7969, 0.2273, 0.8034, 0.2259, 0.8042, 0.2288, 0.7598, 0.1924, 0.7955, 0.1964, 0.7952, 0.1994, 0.7594, 0.1964, 0.8135, 0.1666, 0.8159, 0.164, 0.8215, 0.1702, 0.8196, 0.1721, 0.8098, 0.2586, 0.8075, 0.2546, 0.8146, 0.2492, 0.8174, 0.2521, 0.7594, 0.1964, 0.7952, 0.1994, 0.795, 0.2025, 0.7591, 0.2003, 0.8061, 0.2346, 0.8051, 0.2317, 0.8127, 0.229, 0.8137, 0.2315, 0.7987, 0.1812, 0.7997, 0.1781, 0.8059, 0.1804, 0.8049, 0.1832, 0.7591, 0.2003, 0.795, 0.2025, 0.7949, 0.2056, 0.7589, 0.2043, 0.8018, 0.1972, 0.8022, 0.1943, 0.8098, 0.1956, 0.8094, 0.1982, 0.7949, 0.2056, 0.795, 0.2025, 0.8014, 0.2028, 0.8012, 0.2057, 0.7589, 0.2043, 0.7949, 0.2056, 0.7948, 0.2086, 0.7588, 0.2083, 0.8083, 0.1748, 0.8098, 0.172, 0.8166, 0.1764, 0.8153, 0.1786, 0.8035, 0.2472, 0.802, 0.2437, 0.8087, 0.2405, 0.8104, 0.2434, 0.7588, 0.2083, 0.7948, 0.2086, 0.795, 0.2117, 0.7587, 0.2123, 0.8137, 0.2315, 0.8127, 0.229, 0.8179, 0.2271, 0.8188, 0.2293, 0.8021, 0.1718, 0.8036, 0.1686, 0.8098, 0.172, 0.8083, 0.1748, 0.7587, 0.2123, 0.795, 0.2117, 0.7951, 0.2148, 0.7588, 0.2164, 0.7955, 0.1964, 0.796, 0.1933, 0.8022, 0.1943, 0.8018, 0.1972, 0.8104, 0.2434, 0.8087, 0.2405, 0.8161, 0.2363, 0.8175, 0.2387, 0.7588, 0.2164, 0.7951, 0.2148, 0.7954, 0.2179, 0.759, 0.2204, 0.8042, 0.2288, 0.8034, 0.2259, 0.8112, 0.2239, 0.8118, 0.2265, 0.7995, 0.237, 0.7985, 0.2337, 0.8051, 0.2317, 0.8061, 0.2346, 0.759, 0.2204, 0.7954, 0.2179, 0.7958, 0.221, 0.7592, 0.2245, 0.7587, 0.2931, 0.7587, 0.2891, 0.7595, 0.2852, 0.7611, 0.2815, 0.7633, 0.2781, 0.7661, 0.2753, 0.7695, 0.2731, 0.7732, 0.2715, 0.7771, 0.2708, 0.7811, 0.2708, 0.7851, 0.2715, 0.7888, 0.2731, 0.7921, 0.2753, 0.7949, 0.2781, 0.7972, 0.2815, 0.7987, 0.2852, 0.7995, 0.2891, 0.7995, 0.2931, 0.7987, 0.2971, 0.7972, 0.3008, 0.7949, 0.3041, 0.7921, 0.307, 0.7888, 0.3092, 0.7851, 0.3107, 0.7811, 0.3115, 0.7771, 0.3115, 0.7732, 0.3107, 0.7695, 0.3092, 0.7661, 0.307, 0.7633, 0.3041, 0.7611, 0.3008, 0.7595, 0.2971, 0.8012, 0.2057, 0.8014, 0.2028, 0.8091, 0.2033, 0.8089, 0.2059, 0.8165, 0.2225, 0.8159, 0.2202, 0.819, 0.2195, 0.8195, 0.2218, 0.8131, 0.1833, 0.8142, 0.1809, 0.819, 0.1832, 0.8181, 0.1853, 0.8095, 0.2162, 0.8093, 0.2136, 0.8148, 0.213, 0.8151, 0.2154, 0.8127, 0.229, 0.8118, 0.2265, 0.8172, 0.2248, 0.8179, 0.2271, 0.8142, 0.1809, 0.8153, 0.1786, 0.82, 0.1812, 0.819, 0.1832, 0.8093, 0.2136, 0.8091, 0.211, 0.8146, 0.2107, 0.8148, 0.213, 0.8118, 0.2265, 0.8112, 0.2239, 0.8165, 0.2225, 0.8172, 0.2248, 0.8153, 0.1786, 0.8166, 0.1764, 0.8211, 0.1792, 0.82, 0.1812, 0.8091, 0.211, 0.809, 0.2085, 0.8144, 0.2083, 0.8146, 0.2107, 0.8112, 0.2239, 0.8105, 0.2214, 0.8159, 0.2202, 0.8165, 0.2225, 0.8166, 0.1764, 0.818, 0.1742, 0.8224, 0.1774, 0.8211, 0.1792, 0.809, 0.2085, 0.8089, 0.2059, 0.8144, 0.2059, 0.8144, 0.2083, 0.8105, 0.2214, 0.81, 0.2188, 0.8155, 0.2178, 0.8159, 0.2202, 0.818, 0.1742, 0.8196, 0.1721, 0.8238, 0.1756, 0.8224, 0.1774, 0.8089, 0.2059, 0.8091, 0.2033, 0.8144, 0.2036, 0.8144, 0.2059, 0.8196, 0.1721, 0.8215, 0.1702, 0.8253, 0.174, 0.8238, 0.1756, 0.8091, 0.2033, 0.8092, 0.2007, 0.8146, 0.2012, 0.8144, 0.2036, 0.8215, 0.1702, 0.8233, 0.1686, 0.8271, 0.1724, 0.8253, 0.174, 0.8092, 0.2007, 0.8094, 0.1982, 0.8149, 0.1988, 0.8146, 0.2012, 0.8227, 0.2448, 0.8208, 0.2429, 0.8251, 0.2392, 0.8269, 0.2409, 0.8094, 0.1982, 0.8098, 0.1956, 0.8151, 0.1965, 0.8149, 0.1988, 0.8208, 0.2429, 0.8191, 0.2408, 0.8235, 0.2374, 0.8251, 0.2392, 0.8098, 0.1956, 0.8102, 0.1931, 0.8155, 0.1942, 0.8151, 0.1965, 0.8191, 0.2408, 0.8175, 0.2387, 0.8221, 0.2355, 0.8235, 0.2374, 0.8102, 0.1931, 0.8107, 0.1906, 0.816, 0.1919, 0.8155, 0.1942, 0.8175, 0.2387, 0.8161, 0.2363, 0.8209, 0.2335, 0.8221, 0.2355, 0.8107, 0.1906, 0.8115, 0.1881, 0.8166, 0.1896, 0.816, 0.1919, 0.8161, 0.2363, 0.8147, 0.234, 0.8198, 0.2314, 0.8209, 0.2335, 0.8115, 0.1881, 0.8123, 0.1857, 0.8173, 0.1875, 0.8166, 0.1896, 0.8147, 0.234, 0.8137, 0.2315, 0.8188, 0.2293, 0.8198, 0.2314, 0.8123, 0.1857, 0.8131, 0.1833, 0.8181, 0.1853, 0.8173, 0.1875, 0.81, 0.2188, 0.8095, 0.2162, 0.8151, 0.2154, 0.8155, 0.2178, 0.7715, 0.3781, 0.7707, 0.3792, 0.7698, 0.3801, 0.7687, 0.3808, 0.7675, 0.3814, 0.7662, 0.3816, 0.7648, 0.3816, 0.7635, 0.3814, 0.7623, 0.3808, 0.7612, 0.3801, 0.7602, 0.3792, 0.7595, 0.3781, 0.759, 0.3768, 0.7587, 0.3755, 0.7587, 0.3742, 0.759, 0.3729, 0.7595, 0.3717, 0.7602, 0.3706, 0.7612, 0.3696, 0.7623, 0.3689, 0.7635, 0.3684, 0.7648, 0.3681, 0.7662, 0.3681, 0.7675, 0.3684, 0.7687, 0.3689, 0.7698, 0.3696, 0.7707, 0.3706, 0.7715, 0.3717, 0.772, 0.3729, 0.7722, 0.3742, 0.7722, 0.3755, 0.772, 0.3768, 0.8211, 0.1792, 0.8224, 0.1774, 0.8246, 0.179, 0.8235, 0.1807, 0.8144, 0.2083, 0.8144, 0.2059, 0.8174, 0.206, 0.8173, 0.2082, 0.8159, 0.2202, 0.8155, 0.2178, 0.8185, 0.2172, 0.819, 0.2195, 0.8224, 0.1774, 0.8238, 0.1756, 0.8258, 0.1774, 0.8246, 0.179, 0.8144, 0.2059, 0.8144, 0.2036, 0.8175, 0.2037, 0.8174, 0.206, 0.8238, 0.1756, 0.8253, 0.174, 0.8272, 0.1759, 0.8258, 0.1774, 0.8144, 0.2036, 0.8146, 0.2012, 0.8176, 0.2014, 0.8175, 0.2037, 0.8253, 0.174, 0.8271, 0.1724, 0.8287, 0.1747, 0.8272, 0.1759, 0.8146, 0.2012, 0.8149, 0.1988, 0.8178, 0.1991, 0.8176, 0.2014, 0.8269, 0.2409, 0.8251, 0.2392, 0.8271, 0.2372, 0.8287, 0.2386, 0.8149, 0.1988, 0.8151, 0.1965, 0.8181, 0.1969, 0.8178, 0.1991, 0.8251, 0.2392, 0.8235, 0.2374, 0.8258, 0.2356, 0.8271, 0.2372, 0.8151, 0.1965, 0.8155, 0.1942, 0.8184, 0.1947, 0.8181, 0.1969, 0.8235, 0.2374, 0.8221, 0.2355, 0.8245, 0.2339, 0.8258, 0.2356, 0.8155, 0.1942, 0.816, 0.1919, 0.8188, 0.1926, 0.8184, 0.1947, 0.8221, 0.2355, 0.8209, 0.2335, 0.8234, 0.2321, 0.8245, 0.2339, 0.816, 0.1919, 0.8166, 0.1896, 0.8194, 0.1905, 0.8188, 0.1926, 0.8209, 0.2335, 0.8198, 0.2314, 0.8224, 0.2301, 0.8234, 0.2321, 0.8166, 0.1896, 0.8173, 0.1875, 0.82, 0.1884, 0.8194, 0.1905, 0.8198, 0.2314, 0.8188, 0.2293, 0.8215, 0.2282, 0.8224, 0.2301, 0.8173, 0.1875, 0.8181, 0.1853, 0.8208, 0.1863, 0.82, 0.1884, 0.8155, 0.2178, 0.8151, 0.2154, 0.8181, 0.215, 0.8185, 0.2172, 0.8188, 0.2293, 0.8179, 0.2271, 0.8207, 0.2261, 0.8215, 0.2282, 0.8181, 0.1853, 0.819, 0.1832, 0.8216, 0.1843, 0.8208, 0.1863, 0.8151, 0.2154, 0.8148, 0.213, 0.8177, 0.2127, 0.8181, 0.215, 0.8179, 0.2271, 0.8172, 0.2248, 0.82, 0.224, 0.8207, 0.2261, 0.819, 0.1832, 0.82, 0.1812, 0.8224, 0.1824, 0.8216, 0.1843, 0.8148, 0.213, 0.8146, 0.2107, 0.8175, 0.2105, 0.8177, 0.2127, 0.8172, 0.2248, 0.8165, 0.2225, 0.8195, 0.2218, 0.82, 0.224, 0.82, 0.1812, 0.8211, 0.1792, 0.8235, 0.1807, 0.8224, 0.1824, 0.8146, 0.2107, 0.8144, 0.2083, 0.8173, 0.2082, 0.8175, 0.2105, 0.5929, 0.2981, 0.5918, 0.2932, 0.5679, 0.2891, 0.5673, 0.2913, 0.6108, 0.2829, 0.6226, 0.3136, 0.6567, 0.3864, 0.6765, 0.4125, 0.6239, 0.2679, 0.6212, 0.2667, 0.6095, 0.2805, 0.6108, 0.2829, 0.7112, 0.4086, 0.6296, 0.2584, 0.6236, 0.2679, 0.699, 0.4086, 0.5673, 0.2913, 0.5731, 0.3115, 0.5906, 0.3101, 0.5929, 0.2981, 0.6765, 0.4125, 0.6984, 0.4088, 0.6239, 0.2679, 0.6108, 0.2829, 0.6464, 0.4244, 0.6367, 0.4131, 0.6275, 0.4201, 0.6371, 0.4374, 0.656, 0.4298, 0.6464, 0.4244, 0.6371, 0.4374, 0.6504, 0.4532, 0.7112, 0.4086, 0.7111, 0.397, 0.6393, 0.2648, 0.6296, 0.2584, 0.5929, 0.2981, 0.5906, 0.3101, 0.6464, 0.4244, 0.656, 0.4298, 0.6367, 0.4131, 0.6228, 0.3966, 0.6167, 0.4017, 0.6275, 0.4201, 0.5731, 0.3115, 0.5828, 0.3292, 0.5938, 0.3253, 0.5906, 0.3101, 0.7111, 0.397, 0.7068, 0.3804, 0.6509, 0.2774, 0.6393, 0.2648, 0.5906, 0.3101, 0.5938, 0.3253, 0.6367, 0.4131, 0.6464, 0.4244, 0.7007, 0.3561, 0.6994, 0.3394, 0.6812, 0.306, 0.6679, 0.2958, 0.5828, 0.3292, 0.591, 0.3479, 0.5984, 0.3462, 0.5938, 0.3253, 0.7068, 0.3804, 0.7007, 0.3561, 0.6679, 0.2958, 0.6509, 0.2774, 0.5938, 0.3253, 0.5984, 0.3462, 0.6228, 0.3966, 0.6367, 0.4131, 0.6125, 0.3879, 0.605, 0.383, 0.6031, 0.3867, 0.6089, 0.392, 0.5984, 0.3462, 0.5988, 0.3593, 0.6125, 0.3879, 0.6228, 0.3966, 0.6228, 0.3966, 0.6125, 0.3879, 0.6089, 0.392, 0.6167, 0.4017, 0.591, 0.3479, 0.5935, 0.3596, 0.5988, 0.3593, 0.5984, 0.3462, 0.5939, 0.3673, 0.592, 0.3725, 0.5947, 0.3739, 0.5977, 0.3682, 0.5935, 0.3596, 0.5939, 0.3673, 0.5977, 0.3682, 0.5988, 0.3593, 0.6994, 0.3394, 0.6999, 0.3284, 0.6907, 0.3115, 0.6812, 0.306, 0.5988, 0.3593, 0.5977, 0.3682, 0.605, 0.383, 0.6125, 0.3879, 0.7039, 0.3219, 0.7112, 0.318, 0.7056, 0.3078, 0.6984, 0.3117, 0.6999, 0.3284, 0.7039, 0.3219, 0.6984, 0.3117, 0.6907, 0.3115, 0.5977, 0.3682, 0.5947, 0.3739, 0.5983, 0.3816, 0.605, 0.383, 0.605, 0.383, 0.5983, 0.3816, 0.5976, 0.3848, 0.6031, 0.3867, 0.5917, 0.3775, 0.589, 0.3775, 0.5916, 0.3837, 0.593, 0.3817, 0.5947, 0.3739, 0.5917, 0.3775, 0.593, 0.3817, 0.5983, 0.3816, 0.5983, 0.3816, 0.593, 0.3817, 0.5916, 0.3837, 0.5976, 0.3848, 0.592, 0.3725, 0.589, 0.3775, 0.5917, 0.3775, 0.5947, 0.3739, 0.6567, 0.3864, 0.6415, 0.3655, 0.6338, 0.3658, 0.6407, 0.3904, 0.5929, 0.2981, 0.6112, 0.3228, 0.6226, 0.3136, 0.6108, 0.2829, 0.6765, 0.4125, 0.6567, 0.3864, 0.6407, 0.3904, 0.656, 0.4298, 0.656, 0.4298, 0.6407, 0.3904, 0.6112, 0.3228, 0.5929, 0.2981, 0.6338, 0.3658, 0.6331, 0.3579, 0.629, 0.347, 0.6239, 0.3407, 0.6407, 0.3904, 0.6338, 0.3658, 0.6239, 0.3407, 0.6112, 0.3228, 0.6226, 0.3136, 0.6299, 0.3374, 0.6415, 0.3655, 0.6567, 0.3864, 0.6112, 0.3228, 0.6239, 0.3407, 0.6299, 0.3374, 0.6226, 0.3136, 0.6305, 0.3466, 0.6323, 0.3528, 0.632, 0.3523, 0.635, 0.358, 0.6299, 0.3374, 0.6305, 0.3466, 0.635, 0.358, 0.6415, 0.3655, 0.6239, 0.3407, 0.629, 0.347, 0.6305, 0.3466, 0.6299, 0.3374, 0.6415, 0.3655, 0.635, 0.358, 0.6331, 0.3579, 0.6338, 0.3658, 0.632, 0.3523, 0.632, 0.3522, 0.632, 0.3521, 0.6319, 0.3519, 0.629, 0.347, 0.6322, 0.3525, 0.6323, 0.3528, 0.6305, 0.3466, 0.635, 0.358, 0.632, 0.3523, 0.6319, 0.3519, 0.6331, 0.3579, 0.6331, 0.3579, 0.6319, 0.3519, 0.6322, 0.3525, 0.629, 0.347, 0.6321, 0.3525, 0.632, 0.3521, 0.632, 0.3522, 0.6321, 0.3526, 0.6319, 0.3519, 0.632, 0.3521, 0.6321, 0.3525, 0.6322, 0.3525, 0.6323, 0.3528, 0.6321, 0.3526, 0.632, 0.3522, 0.632, 0.3523, 0.6322, 0.3525, 0.6321, 0.3525, 0.6321, 0.3526, 0.6323, 0.3528, 0.6587, 0.4323, 0.6933, 0.4492, 0.6962, 0.4461, 0.6777, 0.417, 0.6777, 0.417, 0.6962, 0.4461, 0.7022, 0.4475, 0.6994, 0.4115, 0.699, 0.4086, 0.6991, 0.4117, 0.7111, 0.4115, 0.7112, 0.4086, 0.6504, 0.4532, 0.6537, 0.4517, 0.6587, 0.4323, 0.656, 0.4298, 0.6108, 0.2829, 0.6095, 0.2805, 0.5918, 0.2932, 0.5929, 0.2981, 0.6296, 0.2584, 0.6261, 0.2578, 0.6214, 0.2666, 0.6236, 0.2679, 0.6765, 0.4125, 0.6777, 0.417, 0.6994, 0.4115, 0.6984, 0.4088, 0.656, 0.4298, 0.6587, 0.4323, 0.6777, 0.417, 0.6765, 0.4125, 0.5874, 0.2355, 0.5908, 0.2572, 0.5947, 0.2567, 0.5974, 0.252, 0.6933, 0.4492, 0.7103, 0.4681, 0.7022, 0.4475, 0.6962, 0.4461, 0.6212, 0.2667, 0.5974, 0.252, 0.5947, 0.2567, 0.6095, 0.2805, 0.5918, 0.2932, 0.5908, 0.2572, 0.5874, 0.2355, 0.5679, 0.2891, 0.6991, 0.4117, 0.7022, 0.4475, 0.7103, 0.4681, 0.7111, 0.4115, 0.6537, 0.4517, 0.7103, 0.4681, 0.6933, 0.4492, 0.6587, 0.4323, 0.6095, 0.2805, 0.5947, 0.2567, 0.5908, 0.2572, 0.5918, 0.2932, 0.6261, 0.2578, 0.5874, 0.2355, 0.5974, 0.252, 0.6214, 0.2666, 0.3194, 0.6245, 0.3194, 0.7783, 0.567, 0.7783, 0.567, 0.6245, 0.3194, 0.7783, 0.3206, 0.8203, 0.5658, 0.8203, 0.567, 0.7783, 0.0001946, 0.6418, 0.005553, 0.7977, 0.0357, 0.7961, 0.0333, 0.6415, 0.2846, 0.6429, 0.2795, 0.7988, 0.3101, 0.801, 0.3179, 0.6436, 0.0333, 0.6415, 0.0357, 0.7961, 0.2795, 0.7988, 0.2846, 0.6429, 0.01099, 0.8412, 0.02521, 0.8863, 0.04698, 0.8786, 0.03924, 0.8371, 0.005553, 0.7977, 0.01099, 0.8412, 0.03924, 0.8371, 0.0357, 0.7961, 0.2795, 0.7988, 0.2751, 0.8405, 0.3037, 0.8452, 0.3101, 0.801, 0.0357, 0.7961, 0.03924, 0.8371, 0.2751, 0.8405, 0.2795, 0.7988, 0.2618, 0.8959, 0.2532, 0.9165, 0.2723, 0.9303, 0.2803, 0.9052, 0.2751, 0.8405, 0.2667, 0.8823, 0.2883, 0.8904, 0.3037, 0.8452, 0.03924, 0.8371, 0.04698, 0.8786, 0.2667, 0.8823, 0.2751, 0.8405, 0.3206, 0.8203, 0.3268, 0.8633, 0.5595, 0.8633, 0.5658, 0.8203, 0.3268, 0.8633, 0.3322, 0.8772, 0.5541, 0.8772, 0.5595, 0.8633, 0.05153, 0.8926, 0.05937, 0.9134, 0.2532, 0.9165, 0.2618, 0.8959, 0.02521, 0.8863, 0.03277, 0.9013, 0.05153, 0.8926, 0.04698, 0.8786, 0.03277, 0.9013, 0.0401, 0.9264, 0.05937, 0.9134, 0.05153, 0.8926, 0.2368, 0.9453, 0.2207, 0.9625, 0.2317, 0.9856, 0.2538, 0.9663, 0.0401, 0.9264, 0.05728, 0.9623, 0.07488, 0.9417, 0.05937, 0.9134, 0.2532, 0.9165, 0.2368, 0.9453, 0.2538, 0.9663, 0.2723, 0.9303, 0.05937, 0.9134, 0.07488, 0.9417, 0.2368, 0.9453, 0.2532, 0.9165, 0.2207, 0.9625, 0.1941, 0.9782, 0.198, 0.9981, 0.2317, 0.9856, 0.07488, 0.9417, 0.09044, 0.9599, 0.2207, 0.9625, 0.2368, 0.9453, 0.3553, 0.9303, 0.3732, 0.9483, 0.5131, 0.9483, 0.531, 0.9303, 0.05728, 0.9623, 0.07861, 0.9825, 0.09044, 0.9599, 0.07488, 0.9417, 0.402, 0.9639, 0.4274, 0.9688, 0.459, 0.9688, 0.4843, 0.9639, 0.09044, 0.9599, 0.1163, 0.9767, 0.1941, 0.9782, 0.2207, 0.9625, 0.3732, 0.9483, 0.402, 0.9639, 0.4843, 0.9639, 0.5131, 0.9483, 0.07861, 0.9825, 0.1117, 0.9963, 0.1163, 0.9767, 0.09044, 0.9599, 0.1702, 0.9834, 0.1399, 0.9828, 0.1385, 0.999, 0.1708, 0.9998, 0.1117, 0.9963, 0.1385, 0.999, 0.1399, 0.9828, 0.1163, 0.9767, 0.1941, 0.9782, 0.1702, 0.9834, 0.1708, 0.9998, 0.198, 0.9981, 0.1163, 0.9767, 0.1399, 0.9828, 0.1702, 0.9834, 0.1941, 0.9782, 0.3322, 0.8772, 0.3404, 0.8989, 0.3553, 0.9303, 0.531, 0.9303, 0.546, 0.8989, 0.5541, 0.8772, 0.04698, 0.8786, 0.05153, 0.8926, 0.2618, 0.8959, 0.2667, 0.8823, 0.2667, 0.8823, 0.2618, 0.8959, 0.2803, 0.9052, 0.2883, 0.8904, 0.2846, 0.6429, 0.2857, 0.5317, 0.03337, 0.5306, 0.0333, 0.6415, 0.0333, 0.6415, 0.03337, 0.5306, 0.0001945, 0.5305, 0.0001946, 0.6418, 0.3179, 0.6436, 0.319, 0.5319, 0.2857, 0.5317, 0.2846, 0.6429, 0.567, 0.6245, 0.567, 0.5152, 0.3194, 0.5152, 0.3194, 0.6245, 0.319, 0.5319, 0.0001945, 0.5305, 0.03337, 0.5306, 0.2857, 0.5317])
me_cube_002.materials.append(mat_material)
me_cube_002.use_remesh_fix_poles = True
me_cube_002.use_remesh_preserve_attributes = False
me_cube_002.use_mirror_vertex_groups = False
me_cube_002.use_paint_bone_selection = False
me_cube_002.use_paint_mask = True
me_cube_002.update()

# ---- objects
ob_cube_002 = bpy.data.objects.new('Cube.002', me_cube_002)

# ---- transforms, parenting, visibility, modifiers, constraints
ob_cube_002.location = (0.0005046, -0.01304, 0.1244)
ob_cube_002.rotation_euler = (1.571, -0.0, 0.0)
ob_cube_002.lineart.crease_threshold = 0.0

# ---- collection membership
col_collection.objects.link(ob_cube_002)

# ---- scene / render settings (as saved in the file)
scene.frame_start = 1; scene.frame_end = 250; scene.frame_set(1)
scene.render.engine = 'BLENDER_EEVEE_NEXT'
scene.cycles.use_denoising = False
scene.cycles.samples = 128
scene.cycles.sampling_pattern = 'TABULATED_SOBOL'
scene.cycles.use_adaptive_sampling = False
scene.cycles.use_light_tree = False
scene.view_settings.view_transform = 'Filmic'
bpy.context.view_layer.update()

# ---- added for rendering (the .blend has no active camera and no usable light): camera, sun
cam_auto = bpy.data.cameras.new('AutoCamera')
cam_auto.lens = 50.0
cam_auto.sensor_width = 36.0
cam_auto.clip_end = 1000.0
ob_auto_camera = bpy.data.objects.new('AutoCamera', cam_auto)
scene.collection.objects.link(ob_auto_camera)
ob_auto_camera.location = (1.56092, -1.91419, 1.50634)
ob_auto_camera.rotation_euler = (1.09748, -7.21219e-08, 0.694738)
scene.camera = ob_auto_camera
light_auto_sun = bpy.data.lights.new('AutoSun', 'SUN')
light_auto_sun.energy = 3.0
light_auto_sun.angle = 0.0523599
ob_auto_sun = bpy.data.objects.new('AutoSun', light_auto_sun)
scene.collection.objects.link(ob_auto_sun)
ob_auto_sun.rotation_euler = (0.872665, 0.174533, 0.523599)
bpy.context.view_layer.update()
